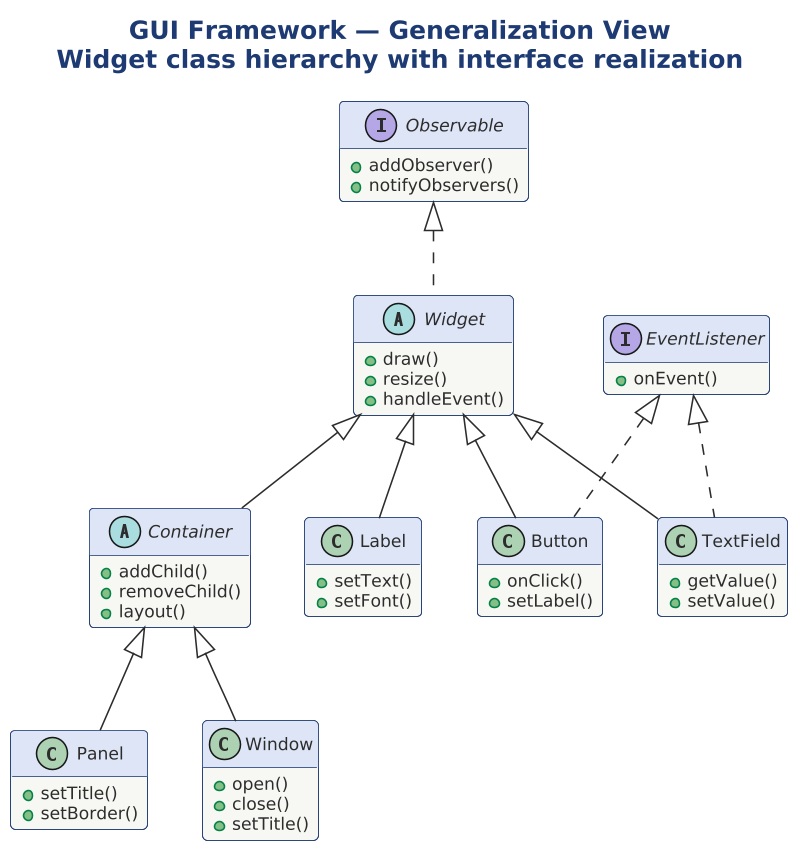

The diagram above was rendered by PlantUML. Its source (embedded in the PNG):
@startuml

skinparam dpi 150




title <b>GUI Framework — Generalization View</b>\nWidget class hierarchy with interface realization

!include ../../../../../../tooling/styles/plantuml/structural/class-diagram-style.iuml

abstract class "Widget" as W {
  + draw()
  + resize()
  + handleEvent()
}

abstract class "Container" as C {
  + addChild()
  + removeChild()
  + layout()
}

class "Button" as B {
  + onClick()
  + setLabel()
}

class "Label" as L {
  + setText()
  + setFont()
}

class "TextField" as TF {
  + getValue()
  + setValue()
}

class "Panel" as P {
  + setTitle()
  + setBorder()
}

class "Window" as WN {
  + open()
  + close()
  + setTitle()
}

interface "EventListener" as EL {
  + onEvent()
}

interface "Observable" as OB {
  + addObserver()
  + notifyObservers()
}

W <|-- C
W <|-- B
W <|-- L
W <|-- TF
C <|-- P
C <|-- WN

EL <|.. B
EL <|.. TF
OB <|.. W
@enduml